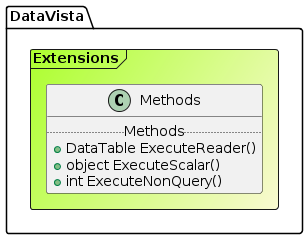

The diagram above was rendered by PlantUML. Its source (embedded in the PNG):
@startuml

Frame DataVista.Extensions #GreenYellow/LightGoldenRodYellow{
class Methods {
.. Methods ..
+DataTable ExecuteReader()
+object ExecuteScalar()
+int ExecuteNonQuery()
}
}
@enduml